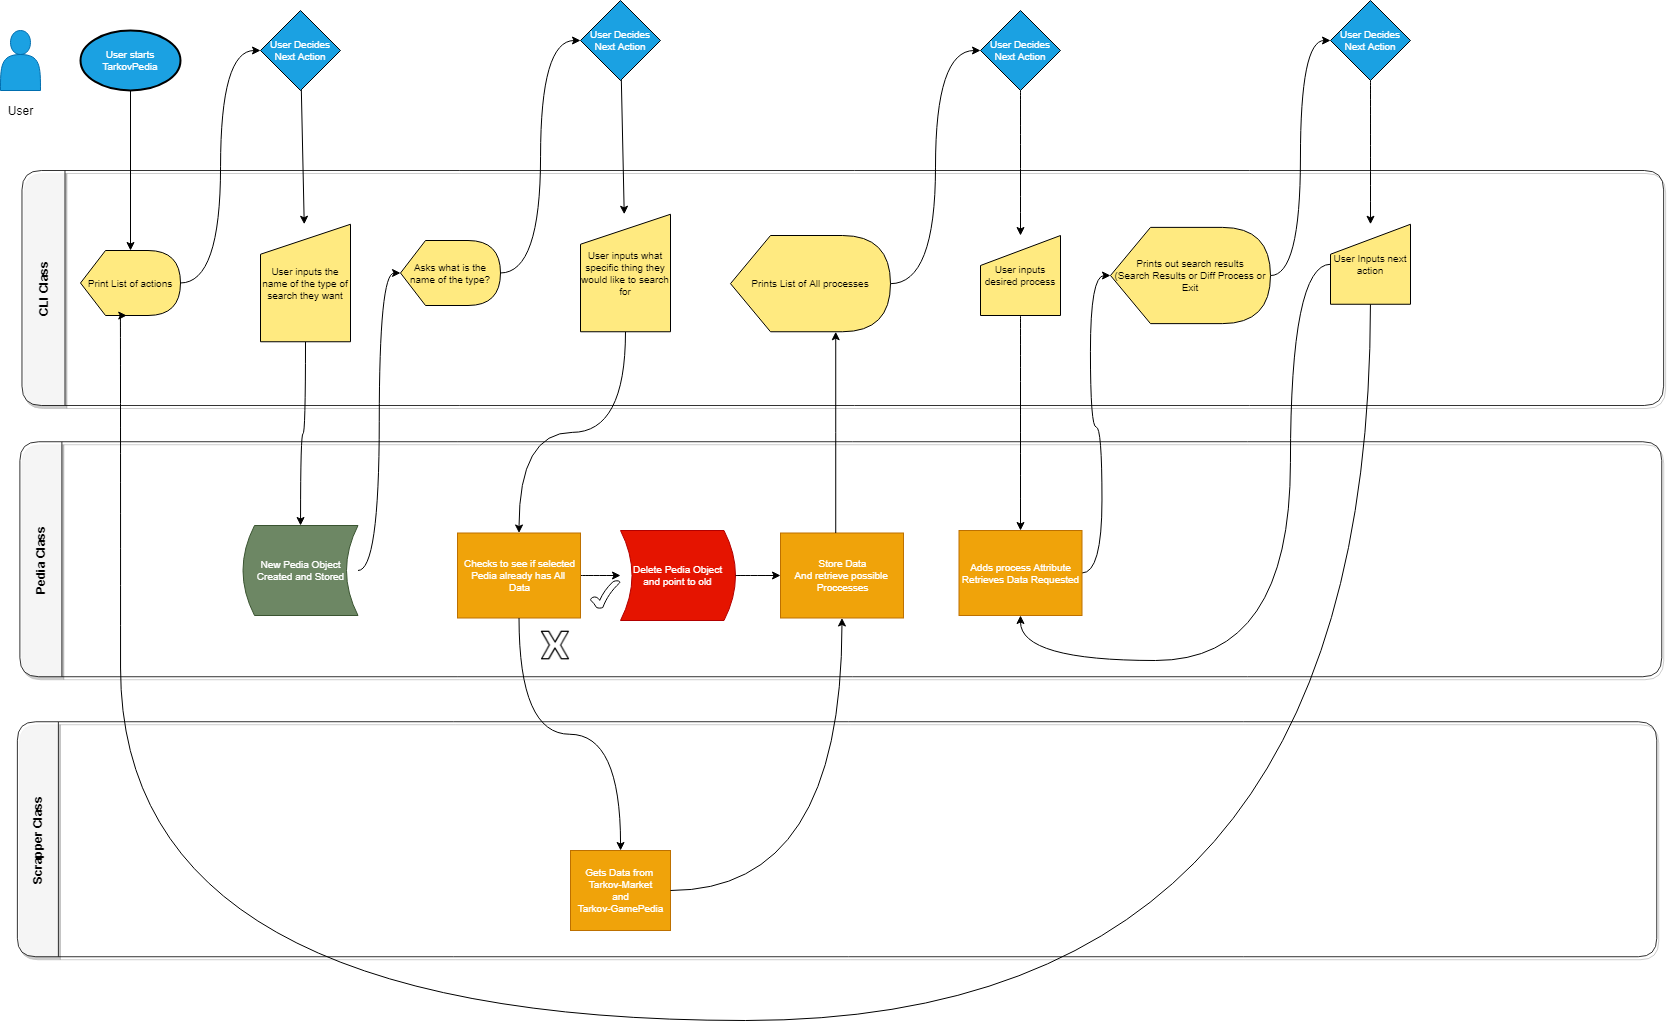

The diagram above was exported from draw.io. Its source (the exported page's mxGraphModel, read from the mxfile embedded in the PNG):
<mxGraphModel dx="1673" dy="896" grid="1" gridSize="10" guides="1" tooltips="1" connect="1" arrows="1" fold="1" page="1" pageScale="1" pageWidth="850" pageHeight="1100" math="0" shadow="0">
  <root>
    <mxCell id="0" />
    <mxCell id="1" style="locked=1;" parent="0" />
    <mxCell id="k-tE_FH5TuLK-Vnh3VlE-1" value="Classes" style="" parent="0" />
    <mxCell id="k-tE_FH5TuLK-Vnh3VlE-2" value="CLI Class" style="swimlane;rotation=270;startSize=43;gradientColor=none;swimlaneFillColor=none;shadow=1;glass=0;rounded=1;comic=0;opacity=80;" parent="k-tE_FH5TuLK-Vnh3VlE-1" vertex="1">
      <mxGeometry x="744.81" y="-483.32" width="235" height="1641.65" as="geometry">
        <mxRectangle x="1.5" y="198.5000000000001" width="90" height="23" as="alternateBounds" />
      </mxGeometry>
    </mxCell>
    <mxCell id="k-tE_FH5TuLK-Vnh3VlE-19" value="Pedia Class" style="swimlane;rotation=270;startSize=42;opacity=80;rounded=1;shadow=1;" parent="k-tE_FH5TuLK-Vnh3VlE-1" vertex="1">
      <mxGeometry x="742.81" y="-212.19" width="235" height="1641.87" as="geometry">
        <mxRectangle x="1.5" y="198.5000000000001" width="90" height="23" as="alternateBounds" />
      </mxGeometry>
    </mxCell>
    <mxCell id="3WECCVYUZ7btt000WGgu-12" style="edgeStyle=orthogonalEdgeStyle;curved=1;rounded=0;orthogonalLoop=1;jettySize=auto;html=1;" edge="1" parent="k-tE_FH5TuLK-Vnh3VlE-19" source="3WECCVYUZ7btt000WGgu-3" target="3WECCVYUZ7btt000WGgu-11">
      <mxGeometry relative="1" as="geometry" />
    </mxCell>
    <mxCell id="3WECCVYUZ7btt000WGgu-3" value="Checks to see if selected&lt;br&gt;Pedia already has All&amp;nbsp;&lt;br&gt;Data" style="html=1;dashed=0;whitespace=wrap;fontSize=10;fillColor=#f0a30a;strokeColor=#BD7000;fontColor=#ffffff;" vertex="1" parent="k-tE_FH5TuLK-Vnh3VlE-19">
      <mxGeometry x="-265.80999999999995" y="794.69" width="123" height="85" as="geometry" />
    </mxCell>
    <mxCell id="3WECCVYUZ7btt000WGgu-11" value="Delete Pedia Object&lt;br&gt;and point to old" style="shape=dataStorage;whiteSpace=wrap;html=1;fontSize=10;fillColor=#e51400;strokeColor=#B20000;fontColor=#ffffff;flipH=1;" vertex="1" parent="k-tE_FH5TuLK-Vnh3VlE-19">
      <mxGeometry x="-102.80999999999995" y="792.19" width="115" height="90" as="geometry" />
    </mxCell>
    <mxCell id="3WECCVYUZ7btt000WGgu-26" value="" style="verticalLabelPosition=bottom;verticalAlign=top;html=1;shape=mxgraph.basic.tick;labelBackgroundColor=#00CC66;strokeColor=#000000;fillColor=#FFFFFF;gradientColor=none;fontColor=#CCFFE6;" vertex="1" parent="k-tE_FH5TuLK-Vnh3VlE-19">
      <mxGeometry x="-132.81" y="842.19" width="29.38" height="27.81" as="geometry" />
    </mxCell>
    <mxCell id="3WECCVYUZ7btt000WGgu-27" value="" style="shape=image;html=1;verticalAlign=top;verticalLabelPosition=bottom;labelBackgroundColor=#ffffff;imageAspect=0;aspect=fixed;image=https://cdn1.iconfinder.com/data/icons/social-media-vol-1/24/_x-128.png;strokeColor=#000000;fillColor=#FFFFFF;gradientColor=none;fontColor=#CCFFE6;" vertex="1" parent="k-tE_FH5TuLK-Vnh3VlE-19">
      <mxGeometry x="-182.80999999999995" y="892.19" width="30" height="30" as="geometry" />
    </mxCell>
    <mxCell id="k-tE_FH5TuLK-Vnh3VlE-20" value="Scrapper Class" style="swimlane;rotation=270;startSize=41;rounded=1;shadow=1;opacity=80;" parent="k-tE_FH5TuLK-Vnh3VlE-1" vertex="1">
      <mxGeometry x="739.06" y="69.06" width="235" height="1639.37" as="geometry">
        <mxRectangle x="1.5" y="198.5000000000001" width="90" height="23" as="alternateBounds" />
      </mxGeometry>
    </mxCell>
    <mxCell id="k-tE_FH5TuLK-Vnh3VlE-110" value="" style="shape=actor;whiteSpace=wrap;html=1;fillColor=#1ba1e2;strokeColor=#006EAF;fontColor=#ffffff;" parent="k-tE_FH5TuLK-Vnh3VlE-1" vertex="1">
      <mxGeometry x="20" y="80" width="40" height="60" as="geometry" />
    </mxCell>
    <mxCell id="k-tE_FH5TuLK-Vnh3VlE-111" value="User" style="text;html=1;align=center;verticalAlign=middle;resizable=0;points=[];autosize=1;" parent="k-tE_FH5TuLK-Vnh3VlE-1" vertex="1">
      <mxGeometry x="20" y="150" width="40" height="20" as="geometry" />
    </mxCell>
    <mxCell id="k-tE_FH5TuLK-Vnh3VlE-21" value="Actions" style="" parent="0" />
    <mxCell id="k-tE_FH5TuLK-Vnh3VlE-85" value="Print List of actions" style="shape=display;whiteSpace=wrap;html=1;fontSize=10;fillColor=#FFEA80;strokeColor=#000000;" parent="k-tE_FH5TuLK-Vnh3VlE-21" vertex="1">
      <mxGeometry x="100" y="300" width="100" height="65" as="geometry" />
    </mxCell>
    <mxCell id="3WECCVYUZ7btt000WGgu-1" style="edgeStyle=orthogonalEdgeStyle;rounded=0;orthogonalLoop=1;jettySize=auto;html=1;curved=1;" edge="1" parent="k-tE_FH5TuLK-Vnh3VlE-21" source="k-tE_FH5TuLK-Vnh3VlE-87" target="k-tE_FH5TuLK-Vnh3VlE-100">
      <mxGeometry relative="1" as="geometry" />
    </mxCell>
    <mxCell id="k-tE_FH5TuLK-Vnh3VlE-87" value="User inputs the name of the type of search they want" style="shape=manualInput;whiteSpace=wrap;html=1;fontSize=10;fillColor=#FFEA80;strokeColor=#000000;" parent="k-tE_FH5TuLK-Vnh3VlE-21" vertex="1">
      <mxGeometry x="280" y="273.75" width="90" height="117.5" as="geometry" />
    </mxCell>
    <mxCell id="k-tE_FH5TuLK-Vnh3VlE-88" value="Asks what is the name of the type?" style="shape=display;whiteSpace=wrap;html=1;fontSize=10;fillColor=#FFEA80;strokeColor=#000000;" parent="k-tE_FH5TuLK-Vnh3VlE-21" vertex="1">
      <mxGeometry x="420" y="290" width="100" height="65" as="geometry" />
    </mxCell>
    <mxCell id="3WECCVYUZ7btt000WGgu-4" style="edgeStyle=orthogonalEdgeStyle;rounded=0;orthogonalLoop=1;jettySize=auto;html=1;curved=1;" edge="1" parent="k-tE_FH5TuLK-Vnh3VlE-21" source="k-tE_FH5TuLK-Vnh3VlE-89" target="3WECCVYUZ7btt000WGgu-3">
      <mxGeometry relative="1" as="geometry" />
    </mxCell>
    <mxCell id="k-tE_FH5TuLK-Vnh3VlE-89" value="User inputs what specific thing they would like to search for" style="shape=manualInput;whiteSpace=wrap;html=1;fontSize=10;fillColor=#FFEA80;strokeColor=#000000;" parent="k-tE_FH5TuLK-Vnh3VlE-21" vertex="1">
      <mxGeometry x="600" y="263.75" width="90" height="117.5" as="geometry" />
    </mxCell>
    <mxCell id="k-tE_FH5TuLK-Vnh3VlE-90" style="edgeStyle=none;rounded=0;orthogonalLoop=1;jettySize=auto;html=1;fontSize=10;" parent="k-tE_FH5TuLK-Vnh3VlE-21" target="k-tE_FH5TuLK-Vnh3VlE-89" edge="1">
      <mxGeometry relative="1" as="geometry">
        <mxPoint x="640.8421052631579" y="129.15789473684208" as="sourcePoint" />
      </mxGeometry>
    </mxCell>
    <mxCell id="k-tE_FH5TuLK-Vnh3VlE-91" style="edgeStyle=orthogonalEdgeStyle;rounded=0;orthogonalLoop=1;jettySize=auto;html=1;fontSize=10;curved=1;" parent="k-tE_FH5TuLK-Vnh3VlE-21" source="k-tE_FH5TuLK-Vnh3VlE-88" edge="1">
      <mxGeometry relative="1" as="geometry">
        <Array as="points">
          <mxPoint x="560" y="323" />
          <mxPoint x="560" y="90" />
        </Array>
        <mxPoint x="600" y="90" as="targetPoint" />
      </mxGeometry>
    </mxCell>
    <mxCell id="k-tE_FH5TuLK-Vnh3VlE-92" value="Prints List of All processes" style="shape=display;whiteSpace=wrap;html=1;fontSize=10;fillColor=#FFEA80;strokeColor=#000000;" parent="k-tE_FH5TuLK-Vnh3VlE-21" vertex="1">
      <mxGeometry x="750" y="285" width="160" height="96.25" as="geometry" />
    </mxCell>
    <mxCell id="k-tE_FH5TuLK-Vnh3VlE-113" style="edgeStyle=orthogonalEdgeStyle;curved=1;rounded=0;orthogonalLoop=1;jettySize=auto;html=1;" parent="k-tE_FH5TuLK-Vnh3VlE-21" source="k-tE_FH5TuLK-Vnh3VlE-93" target="k-tE_FH5TuLK-Vnh3VlE-112" edge="1">
      <mxGeometry relative="1" as="geometry" />
    </mxCell>
    <mxCell id="k-tE_FH5TuLK-Vnh3VlE-93" value="User inputs desired process" style="shape=manualInput;whiteSpace=wrap;html=1;fontSize=10;fillColor=#FFEA80;strokeColor=#000000;" parent="k-tE_FH5TuLK-Vnh3VlE-21" vertex="1">
      <mxGeometry x="1000" y="285" width="80" height="80" as="geometry" />
    </mxCell>
    <mxCell id="k-tE_FH5TuLK-Vnh3VlE-94" value="User starts TarkovPedia" style="strokeWidth=2;html=1;shape=mxgraph.flowchart.start_1;whiteSpace=wrap;fontSize=10;fillColor=#1ba1e2;strokeColor=#000000;fontColor=#ffffff;" parent="k-tE_FH5TuLK-Vnh3VlE-21" vertex="1">
      <mxGeometry x="100" y="80" width="100" height="60" as="geometry" />
    </mxCell>
    <mxCell id="k-tE_FH5TuLK-Vnh3VlE-95" value="" style="endArrow=classic;html=1;fontSize=10;" parent="k-tE_FH5TuLK-Vnh3VlE-21" target="k-tE_FH5TuLK-Vnh3VlE-85" edge="1">
      <mxGeometry width="50" height="50" relative="1" as="geometry">
        <mxPoint x="150" y="140" as="sourcePoint" />
        <mxPoint x="200" y="90" as="targetPoint" />
      </mxGeometry>
    </mxCell>
    <mxCell id="k-tE_FH5TuLK-Vnh3VlE-96" style="edgeStyle=none;rounded=0;orthogonalLoop=1;jettySize=auto;html=1;fontSize=10;" parent="k-tE_FH5TuLK-Vnh3VlE-21" source="k-tE_FH5TuLK-Vnh3VlE-97" target="k-tE_FH5TuLK-Vnh3VlE-87" edge="1">
      <mxGeometry relative="1" as="geometry" />
    </mxCell>
    <mxCell id="k-tE_FH5TuLK-Vnh3VlE-97" value="User Decides Next Action" style="rhombus;whiteSpace=wrap;html=1;fontSize=10;fillColor=#1ba1e2;strokeColor=#000000;fontColor=#ffffff;" parent="k-tE_FH5TuLK-Vnh3VlE-21" vertex="1">
      <mxGeometry x="280" y="60" width="80" height="80" as="geometry" />
    </mxCell>
    <mxCell id="k-tE_FH5TuLK-Vnh3VlE-98" style="edgeStyle=orthogonalEdgeStyle;rounded=0;orthogonalLoop=1;jettySize=auto;html=1;fontSize=10;curved=1;" parent="k-tE_FH5TuLK-Vnh3VlE-21" source="k-tE_FH5TuLK-Vnh3VlE-85" target="k-tE_FH5TuLK-Vnh3VlE-97" edge="1">
      <mxGeometry relative="1" as="geometry">
        <Array as="points">
          <mxPoint x="240" y="333" />
          <mxPoint x="240" y="100" />
        </Array>
      </mxGeometry>
    </mxCell>
    <mxCell id="k-tE_FH5TuLK-Vnh3VlE-99" value="User Decides Next Action" style="rhombus;whiteSpace=wrap;html=1;fontSize=10;fillColor=#1ba1e2;strokeColor=#000000;fontColor=#ffffff;" parent="k-tE_FH5TuLK-Vnh3VlE-21" vertex="1">
      <mxGeometry x="600" y="50" width="80" height="80" as="geometry" />
    </mxCell>
    <mxCell id="3WECCVYUZ7btt000WGgu-2" style="edgeStyle=orthogonalEdgeStyle;rounded=0;orthogonalLoop=1;jettySize=auto;html=1;entryX=0;entryY=0.5;entryDx=0;entryDy=0;entryPerimeter=0;curved=1;" edge="1" parent="k-tE_FH5TuLK-Vnh3VlE-21" source="k-tE_FH5TuLK-Vnh3VlE-100" target="k-tE_FH5TuLK-Vnh3VlE-88">
      <mxGeometry relative="1" as="geometry" />
    </mxCell>
    <mxCell id="k-tE_FH5TuLK-Vnh3VlE-100" value="New Pedia Object Created and Stored" style="shape=dataStorage;whiteSpace=wrap;html=1;fontSize=10;fillColor=#6d8764;strokeColor=#3A5431;fontColor=#ffffff;" parent="k-tE_FH5TuLK-Vnh3VlE-21" vertex="1">
      <mxGeometry x="262.5" y="575" width="115" height="90" as="geometry" />
    </mxCell>
    <mxCell id="k-tE_FH5TuLK-Vnh3VlE-101" value="Store Data&lt;br&gt;And retrieve possible&amp;nbsp;&lt;br&gt;Proccesses" style="html=1;dashed=0;whitespace=wrap;fontSize=10;fillColor=#f0a30a;strokeColor=#BD7000;fontColor=#ffffff;" parent="k-tE_FH5TuLK-Vnh3VlE-21" vertex="1">
      <mxGeometry x="800" y="582.5" width="123" height="85" as="geometry" />
    </mxCell>
    <mxCell id="k-tE_FH5TuLK-Vnh3VlE-102" value="Gets Data from&amp;nbsp;&lt;br&gt;Tarkov-Market&lt;br&gt;and&lt;br&gt;Tarkov-GamePedia" style="html=1;dashed=0;whitespace=wrap;fontSize=10;fillColor=#f0a30a;strokeColor=#BD7000;fontColor=#ffffff;" parent="k-tE_FH5TuLK-Vnh3VlE-21" vertex="1">
      <mxGeometry x="590" y="900" width="100" height="80" as="geometry" />
    </mxCell>
    <mxCell id="k-tE_FH5TuLK-Vnh3VlE-105" style="edgeStyle=orthogonalEdgeStyle;rounded=0;orthogonalLoop=1;jettySize=auto;html=1;fontSize=10;curved=1;" parent="k-tE_FH5TuLK-Vnh3VlE-21" source="k-tE_FH5TuLK-Vnh3VlE-102" target="k-tE_FH5TuLK-Vnh3VlE-101" edge="1">
      <mxGeometry relative="1" as="geometry" />
    </mxCell>
    <mxCell id="k-tE_FH5TuLK-Vnh3VlE-106" style="edgeStyle=elbowEdgeStyle;rounded=0;orthogonalLoop=1;jettySize=auto;html=1;fontSize=10;" parent="k-tE_FH5TuLK-Vnh3VlE-21" source="k-tE_FH5TuLK-Vnh3VlE-101" target="k-tE_FH5TuLK-Vnh3VlE-92" edge="1">
      <mxGeometry relative="1" as="geometry" />
    </mxCell>
    <mxCell id="k-tE_FH5TuLK-Vnh3VlE-107" style="edgeStyle=orthogonalEdgeStyle;curved=1;rounded=0;orthogonalLoop=1;jettySize=auto;html=1;fontSize=10;" parent="k-tE_FH5TuLK-Vnh3VlE-21" source="k-tE_FH5TuLK-Vnh3VlE-108" target="k-tE_FH5TuLK-Vnh3VlE-93" edge="1">
      <mxGeometry relative="1" as="geometry" />
    </mxCell>
    <mxCell id="k-tE_FH5TuLK-Vnh3VlE-108" value="User Decides Next Action" style="rhombus;whiteSpace=wrap;html=1;fontSize=10;fillColor=#1ba1e2;strokeColor=#000000;fontColor=#ffffff;" parent="k-tE_FH5TuLK-Vnh3VlE-21" vertex="1">
      <mxGeometry x="1000" y="60" width="80" height="80" as="geometry" />
    </mxCell>
    <mxCell id="k-tE_FH5TuLK-Vnh3VlE-109" style="edgeStyle=orthogonalEdgeStyle;rounded=0;orthogonalLoop=1;jettySize=auto;html=1;fontSize=10;curved=1;entryX=0;entryY=0.5;entryDx=0;entryDy=0;" parent="k-tE_FH5TuLK-Vnh3VlE-21" source="k-tE_FH5TuLK-Vnh3VlE-92" target="k-tE_FH5TuLK-Vnh3VlE-108" edge="1">
      <mxGeometry relative="1" as="geometry" />
    </mxCell>
    <mxCell id="k-tE_FH5TuLK-Vnh3VlE-120" style="edgeStyle=orthogonalEdgeStyle;curved=1;rounded=0;orthogonalLoop=1;jettySize=auto;html=1;entryX=0;entryY=0.5;entryDx=0;entryDy=0;entryPerimeter=0;" parent="k-tE_FH5TuLK-Vnh3VlE-21" source="k-tE_FH5TuLK-Vnh3VlE-112" target="k-tE_FH5TuLK-Vnh3VlE-114" edge="1">
      <mxGeometry relative="1" as="geometry" />
    </mxCell>
    <mxCell id="k-tE_FH5TuLK-Vnh3VlE-112" value="Adds process Attribute&lt;br&gt;Retrieves Data Requested" style="html=1;dashed=0;whitespace=wrap;fontSize=10;fillColor=#f0a30a;strokeColor=#BD7000;fontColor=#ffffff;" parent="k-tE_FH5TuLK-Vnh3VlE-21" vertex="1">
      <mxGeometry x="978.5" y="580" width="123" height="85" as="geometry" />
    </mxCell>
    <mxCell id="k-tE_FH5TuLK-Vnh3VlE-118" style="edgeStyle=orthogonalEdgeStyle;curved=1;rounded=0;orthogonalLoop=1;jettySize=auto;html=1;entryX=0;entryY=0.5;entryDx=0;entryDy=0;" parent="k-tE_FH5TuLK-Vnh3VlE-21" source="k-tE_FH5TuLK-Vnh3VlE-114" target="k-tE_FH5TuLK-Vnh3VlE-116" edge="1">
      <mxGeometry relative="1" as="geometry" />
    </mxCell>
    <mxCell id="k-tE_FH5TuLK-Vnh3VlE-114" value="Prints out search results&lt;br&gt;(Search Results or Diff Process or Exit" style="shape=display;whiteSpace=wrap;html=1;fontSize=10;fillColor=#FFEA80;strokeColor=#000000;" parent="k-tE_FH5TuLK-Vnh3VlE-21" vertex="1">
      <mxGeometry x="1130" y="276.88" width="160" height="96.25" as="geometry" />
    </mxCell>
    <mxCell id="k-tE_FH5TuLK-Vnh3VlE-124" style="edgeStyle=orthogonalEdgeStyle;curved=1;rounded=0;orthogonalLoop=1;jettySize=auto;html=1;" parent="k-tE_FH5TuLK-Vnh3VlE-21" source="k-tE_FH5TuLK-Vnh3VlE-116" target="k-tE_FH5TuLK-Vnh3VlE-119" edge="1">
      <mxGeometry relative="1" as="geometry" />
    </mxCell>
    <mxCell id="k-tE_FH5TuLK-Vnh3VlE-116" value="User Decides Next Action" style="rhombus;whiteSpace=wrap;html=1;fontSize=10;fillColor=#1ba1e2;strokeColor=#000000;fontColor=#ffffff;" parent="k-tE_FH5TuLK-Vnh3VlE-21" vertex="1">
      <mxGeometry x="1350" y="50" width="80" height="80" as="geometry" />
    </mxCell>
    <mxCell id="k-tE_FH5TuLK-Vnh3VlE-122" style="edgeStyle=orthogonalEdgeStyle;curved=1;rounded=0;orthogonalLoop=1;jettySize=auto;html=1;entryX=0.5;entryY=1;entryDx=0;entryDy=0;" parent="k-tE_FH5TuLK-Vnh3VlE-21" source="k-tE_FH5TuLK-Vnh3VlE-119" target="k-tE_FH5TuLK-Vnh3VlE-112" edge="1">
      <mxGeometry relative="1" as="geometry">
        <Array as="points">
          <mxPoint x="1310" y="314" />
          <mxPoint x="1310" y="710" />
          <mxPoint x="1040" y="710" />
        </Array>
      </mxGeometry>
    </mxCell>
    <mxCell id="k-tE_FH5TuLK-Vnh3VlE-126" style="edgeStyle=orthogonalEdgeStyle;rounded=0;orthogonalLoop=1;jettySize=auto;html=1;entryX=0;entryY=0;entryDx=46.25;entryDy=65;entryPerimeter=0;curved=1;" parent="k-tE_FH5TuLK-Vnh3VlE-21" source="k-tE_FH5TuLK-Vnh3VlE-119" target="k-tE_FH5TuLK-Vnh3VlE-85" edge="1">
      <mxGeometry relative="1" as="geometry">
        <Array as="points">
          <mxPoint x="1390" y="1070" />
          <mxPoint x="140" y="1070" />
          <mxPoint x="140" y="365" />
        </Array>
      </mxGeometry>
    </mxCell>
    <mxCell id="k-tE_FH5TuLK-Vnh3VlE-119" value="User Inputs next action" style="shape=manualInput;whiteSpace=wrap;html=1;fontSize=10;fillColor=#FFEA80;strokeColor=#000000;" parent="k-tE_FH5TuLK-Vnh3VlE-21" vertex="1">
      <mxGeometry x="1350" y="273.75" width="80" height="80" as="geometry" />
    </mxCell>
    <mxCell id="3WECCVYUZ7btt000WGgu-6" style="edgeStyle=orthogonalEdgeStyle;rounded=0;orthogonalLoop=1;jettySize=auto;html=1;curved=1;" edge="1" parent="k-tE_FH5TuLK-Vnh3VlE-21" source="3WECCVYUZ7btt000WGgu-3" target="k-tE_FH5TuLK-Vnh3VlE-102">
      <mxGeometry relative="1" as="geometry" />
    </mxCell>
    <mxCell id="3WECCVYUZ7btt000WGgu-28" style="edgeStyle=orthogonalEdgeStyle;curved=1;rounded=0;orthogonalLoop=1;jettySize=auto;html=1;fontColor=#CCFFE6;" edge="1" parent="k-tE_FH5TuLK-Vnh3VlE-21" source="3WECCVYUZ7btt000WGgu-11" target="k-tE_FH5TuLK-Vnh3VlE-101">
      <mxGeometry relative="1" as="geometry" />
    </mxCell>
    <mxCell id="k-tE_FH5TuLK-Vnh3VlE-84" value="Untitled Layer" parent="0" />
  </root>
</mxGraphModel>